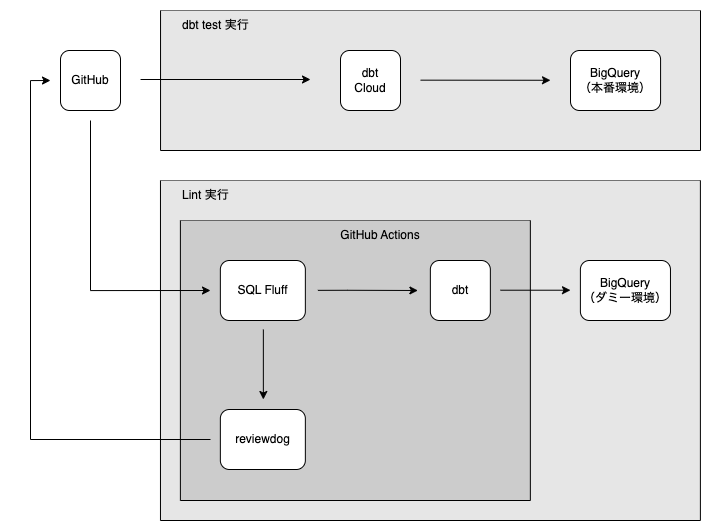

The diagram above was exported from draw.io. Its source (the exported page's mxGraphModel, read from the mxfile embedded in the PNG):
<mxGraphModel dx="1098" dy="711" grid="1" gridSize="10" guides="1" tooltips="1" connect="1" arrows="1" fold="1" page="1" pageScale="1" pageWidth="850" pageHeight="1100" math="0" shadow="0">
  <root>
    <mxCell id="0" />
    <mxCell id="1" parent="0" />
    <mxCell id="2" value="" style="swimlane;startSize=0;fillStyle=auto;fillColor=#DAE8FC;strokeColor=none;" vertex="1" parent="1">
      <mxGeometry x="40" y="920" width="710" height="530" as="geometry" />
    </mxCell>
    <mxCell id="3" value="" style="swimlane;startSize=0;swimlaneFillColor=#E6E6E6;" vertex="1" parent="2">
      <mxGeometry x="159.97" y="180" width="539.92" height="340" as="geometry">
        <mxRectangle x="220.04" y="226" width="50" height="40" as="alternateBounds" />
      </mxGeometry>
    </mxCell>
    <mxCell id="4" value="Lint 実行" style="text;html=1;strokeColor=none;fillColor=none;align=left;verticalAlign=middle;whiteSpace=wrap;rounded=0;" vertex="1" parent="3">
      <mxGeometry x="19.92000000000001" width="80" height="30" as="geometry" />
    </mxCell>
    <mxCell id="5" value="BigQuery&lt;br&gt;（ダミー環境）" style="rounded=1;whiteSpace=wrap;html=1;" vertex="1" parent="3">
      <mxGeometry x="419.92" y="80" width="90.08" height="60" as="geometry" />
    </mxCell>
    <mxCell id="6" value="" style="swimlane;startSize=0;swimlaneFillColor=#CCCCCC;fillStyle=auto;" vertex="1" parent="3">
      <mxGeometry x="19.919999999999987" y="40" width="349.96" height="280" as="geometry">
        <mxRectangle x="240" y="331" width="50" height="40" as="alternateBounds" />
      </mxGeometry>
    </mxCell>
    <mxCell id="7" style="edgeStyle=orthogonalEdgeStyle;rounded=0;orthogonalLoop=1;jettySize=auto;html=1;" edge="1" parent="6">
      <mxGeometry relative="1" as="geometry">
        <mxPoint x="237.5" y="69.98999999999998" as="targetPoint" />
        <mxPoint x="137.50000000000003" y="69.84000000000006" as="sourcePoint" />
        <Array as="points">
          <mxPoint x="167.50000000000003" y="69.98999999999998" />
          <mxPoint x="167.50000000000003" y="69.98999999999998" />
        </Array>
      </mxGeometry>
    </mxCell>
    <mxCell id="8" value="GitHub Actions" style="text;html=1;strokeColor=none;fillColor=none;align=center;verticalAlign=middle;whiteSpace=wrap;rounded=0;" vertex="1" parent="6">
      <mxGeometry x="155.00000000000009" width="90" height="30" as="geometry" />
    </mxCell>
    <mxCell id="9" value="dbt" style="rounded=1;whiteSpace=wrap;html=1;" vertex="1" parent="6">
      <mxGeometry x="249.96" y="40" width="60" height="60" as="geometry" />
    </mxCell>
    <mxCell id="10" style="edgeStyle=orthogonalEdgeStyle;rounded=0;orthogonalLoop=1;jettySize=auto;html=1;" edge="1" parent="6">
      <mxGeometry relative="1" as="geometry">
        <mxPoint x="82.96000000000001" y="109" as="sourcePoint" />
        <mxPoint x="82.96000000000001" y="179" as="targetPoint" />
      </mxGeometry>
    </mxCell>
    <mxCell id="11" value="SQL Fluff" style="rounded=1;whiteSpace=wrap;html=1;" vertex="1" parent="6">
      <mxGeometry x="39.95999999999998" y="40" width="85" height="60" as="geometry" />
    </mxCell>
    <mxCell id="12" value="reviewdog" style="rounded=1;whiteSpace=wrap;html=1;" vertex="1" parent="6">
      <mxGeometry x="39.959999999999994" y="189" width="85" height="60" as="geometry" />
    </mxCell>
    <mxCell id="13" style="edgeStyle=orthogonalEdgeStyle;rounded=0;orthogonalLoop=1;jettySize=auto;html=1;" edge="1" parent="6">
      <mxGeometry relative="1" as="geometry">
        <mxPoint x="320.11" y="69.71000000000004" as="sourcePoint" />
        <mxPoint x="390.11" y="69.71000000000004" as="targetPoint" />
      </mxGeometry>
    </mxCell>
    <mxCell id="14" value="" style="swimlane;startSize=0;swimlaneFillColor=#E6E6E6;" vertex="1" parent="1">
      <mxGeometry x="200.04" y="930" width="539.96" height="140" as="geometry" />
    </mxCell>
    <mxCell id="15" value="dbt test 実行" style="text;html=1;strokeColor=none;fillColor=none;align=left;verticalAlign=middle;whiteSpace=wrap;rounded=0;" vertex="1" parent="14">
      <mxGeometry x="19.96" width="80" height="30" as="geometry" />
    </mxCell>
    <mxCell id="16" value="dbt&lt;br&gt;Cloud" style="rounded=1;whiteSpace=wrap;html=1;" vertex="1" parent="14">
      <mxGeometry x="179.95999999999995" y="40" width="60" height="60" as="geometry" />
    </mxCell>
    <mxCell id="17" style="edgeStyle=orthogonalEdgeStyle;rounded=0;orthogonalLoop=1;jettySize=auto;html=1;" edge="1" parent="14">
      <mxGeometry relative="1" as="geometry">
        <mxPoint x="389.9200000000001" y="69.43999999999997" as="targetPoint" />
        <mxPoint x="259.96000000000004" y="69.66" as="sourcePoint" />
        <Array as="points">
          <mxPoint x="389.96000000000004" y="68.7699999999999" />
          <mxPoint x="389.96000000000004" y="68.7699999999999" />
        </Array>
      </mxGeometry>
    </mxCell>
    <mxCell id="18" value="BigQuery&lt;br&gt;（本番環境）" style="rounded=1;whiteSpace=wrap;html=1;" vertex="1" parent="14">
      <mxGeometry x="409.96000000000004" y="40" width="90.08" height="60" as="geometry" />
    </mxCell>
    <mxCell id="19" style="edgeStyle=orthogonalEdgeStyle;rounded=0;orthogonalLoop=1;jettySize=auto;html=1;" edge="1" parent="1">
      <mxGeometry relative="1" as="geometry">
        <mxPoint x="350" y="1000" as="targetPoint" />
        <mxPoint x="180.03999999999996" y="999" as="sourcePoint" />
        <Array as="points">
          <mxPoint x="350.04" y="999" />
          <mxPoint x="350.04" y="999" />
        </Array>
      </mxGeometry>
    </mxCell>
    <mxCell id="20" style="edgeStyle=orthogonalEdgeStyle;rounded=0;orthogonalLoop=1;jettySize=auto;html=1;" edge="1" parent="1">
      <mxGeometry relative="1" as="geometry">
        <mxPoint x="130" y="1040" as="sourcePoint" />
        <mxPoint x="250" y="1210" as="targetPoint" />
        <Array as="points">
          <mxPoint x="130" y="1210" />
        </Array>
      </mxGeometry>
    </mxCell>
    <mxCell id="21" value="GitHub" style="rounded=1;whiteSpace=wrap;html=1;" vertex="1" parent="1">
      <mxGeometry x="100" y="970" width="60" height="60" as="geometry" />
    </mxCell>
    <mxCell id="22" style="edgeStyle=orthogonalEdgeStyle;rounded=0;orthogonalLoop=1;jettySize=auto;html=1;" edge="1" parent="1">
      <mxGeometry relative="1" as="geometry">
        <mxPoint x="250" y="1359" as="sourcePoint" />
        <mxPoint x="90" y="1000" as="targetPoint" />
        <Array as="points">
          <mxPoint x="70" y="1359" />
          <mxPoint x="70" y="1000" />
        </Array>
      </mxGeometry>
    </mxCell>
  </root>
</mxGraphModel>